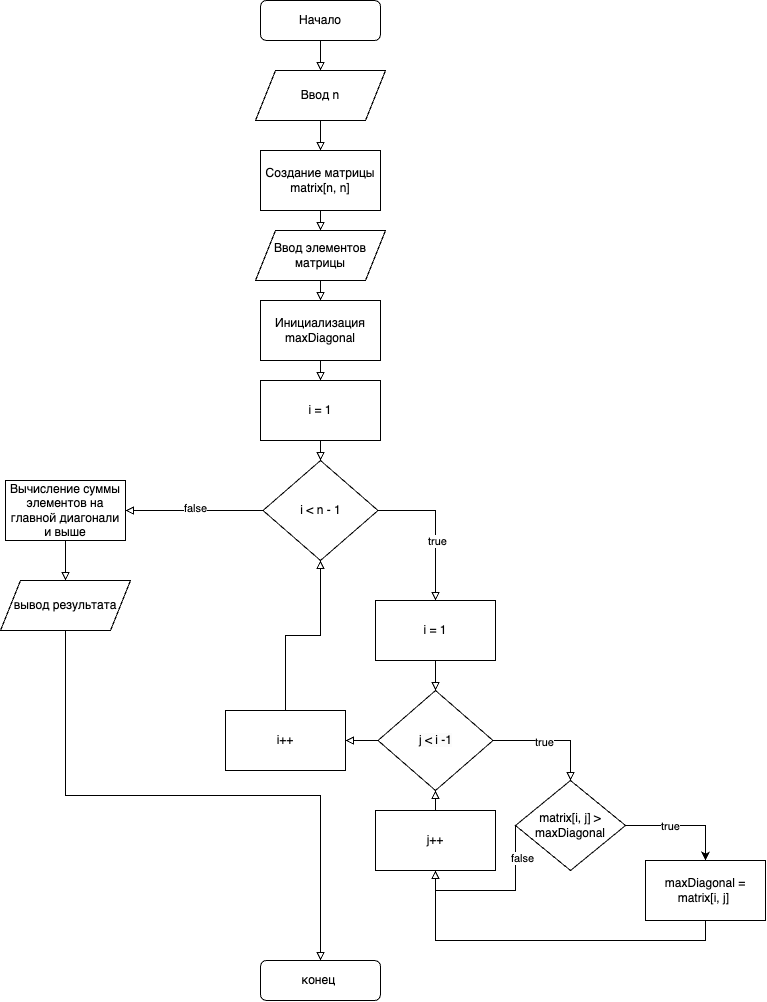

The diagram above was exported from draw.io. Its source (the exported page's mxGraphModel, read from the mxfile embedded in the PNG):
<mxGraphModel dx="2738" dy="1209" grid="1" gridSize="10" guides="1" tooltips="1" connect="1" arrows="1" fold="1" page="1" pageScale="1" pageWidth="827" pageHeight="1169" math="0" shadow="0">
  <root>
    <mxCell id="WIyWlLk6GJQsqaUBKTNV-0" />
    <mxCell id="WIyWlLk6GJQsqaUBKTNV-1" parent="WIyWlLk6GJQsqaUBKTNV-0" />
    <mxCell id="AmUCOKKAHyZwmvde8uGp-10" style="edgeStyle=orthogonalEdgeStyle;rounded=0;orthogonalLoop=1;jettySize=auto;html=1;exitX=0.5;exitY=1;exitDx=0;exitDy=0;entryX=0.5;entryY=0;entryDx=0;entryDy=0;endArrow=block;endFill=0;" edge="1" parent="WIyWlLk6GJQsqaUBKTNV-1" source="WIyWlLk6GJQsqaUBKTNV-3" target="AmUCOKKAHyZwmvde8uGp-0">
      <mxGeometry relative="1" as="geometry" />
    </mxCell>
    <mxCell id="WIyWlLk6GJQsqaUBKTNV-3" value="Начало" style="rounded=1;whiteSpace=wrap;html=1;fontSize=12;glass=0;strokeWidth=1;shadow=0;" parent="WIyWlLk6GJQsqaUBKTNV-1" vertex="1">
      <mxGeometry x="165" y="80" width="120" height="40" as="geometry" />
    </mxCell>
    <mxCell id="AmUCOKKAHyZwmvde8uGp-11" style="edgeStyle=orthogonalEdgeStyle;rounded=0;orthogonalLoop=1;jettySize=auto;html=1;exitX=0.5;exitY=1;exitDx=0;exitDy=0;entryX=0.5;entryY=0;entryDx=0;entryDy=0;endArrow=block;endFill=0;" edge="1" parent="WIyWlLk6GJQsqaUBKTNV-1" source="AmUCOKKAHyZwmvde8uGp-0" target="AmUCOKKAHyZwmvde8uGp-1">
      <mxGeometry relative="1" as="geometry" />
    </mxCell>
    <mxCell id="AmUCOKKAHyZwmvde8uGp-0" value="Ввод n" style="shape=parallelogram;perimeter=parallelogramPerimeter;whiteSpace=wrap;html=1;fixedSize=1;" vertex="1" parent="WIyWlLk6GJQsqaUBKTNV-1">
      <mxGeometry x="160" y="150" width="130" height="50" as="geometry" />
    </mxCell>
    <mxCell id="AmUCOKKAHyZwmvde8uGp-12" style="edgeStyle=orthogonalEdgeStyle;rounded=0;orthogonalLoop=1;jettySize=auto;html=1;exitX=0.5;exitY=1;exitDx=0;exitDy=0;entryX=0.5;entryY=0;entryDx=0;entryDy=0;endArrow=block;endFill=0;" edge="1" parent="WIyWlLk6GJQsqaUBKTNV-1" source="AmUCOKKAHyZwmvde8uGp-1" target="AmUCOKKAHyZwmvde8uGp-2">
      <mxGeometry relative="1" as="geometry" />
    </mxCell>
    <mxCell id="AmUCOKKAHyZwmvde8uGp-1" value="Создание матрицы matrix[n, n]" style="rounded=0;whiteSpace=wrap;html=1;" vertex="1" parent="WIyWlLk6GJQsqaUBKTNV-1">
      <mxGeometry x="165" y="230" width="120" height="60" as="geometry" />
    </mxCell>
    <mxCell id="AmUCOKKAHyZwmvde8uGp-13" style="edgeStyle=orthogonalEdgeStyle;rounded=0;orthogonalLoop=1;jettySize=auto;html=1;exitX=0.5;exitY=1;exitDx=0;exitDy=0;entryX=0.5;entryY=0;entryDx=0;entryDy=0;endArrow=block;endFill=0;" edge="1" parent="WIyWlLk6GJQsqaUBKTNV-1" source="AmUCOKKAHyZwmvde8uGp-2" target="AmUCOKKAHyZwmvde8uGp-3">
      <mxGeometry relative="1" as="geometry" />
    </mxCell>
    <mxCell id="AmUCOKKAHyZwmvde8uGp-2" value="Ввод элементов&lt;div&gt;матрицы&lt;/div&gt;" style="shape=parallelogram;perimeter=parallelogramPerimeter;whiteSpace=wrap;html=1;fixedSize=1;" vertex="1" parent="WIyWlLk6GJQsqaUBKTNV-1">
      <mxGeometry x="160" y="310" width="130" height="50" as="geometry" />
    </mxCell>
    <mxCell id="AmUCOKKAHyZwmvde8uGp-14" style="edgeStyle=orthogonalEdgeStyle;rounded=0;orthogonalLoop=1;jettySize=auto;html=1;exitX=0.5;exitY=1;exitDx=0;exitDy=0;entryX=0.5;entryY=0;entryDx=0;entryDy=0;endArrow=block;endFill=0;" edge="1" parent="WIyWlLk6GJQsqaUBKTNV-1" source="AmUCOKKAHyZwmvde8uGp-3" target="AmUCOKKAHyZwmvde8uGp-4">
      <mxGeometry relative="1" as="geometry" />
    </mxCell>
    <mxCell id="AmUCOKKAHyZwmvde8uGp-3" value="Инициализация maxDiagonal" style="rounded=0;whiteSpace=wrap;html=1;" vertex="1" parent="WIyWlLk6GJQsqaUBKTNV-1">
      <mxGeometry x="165" y="380" width="120" height="60" as="geometry" />
    </mxCell>
    <mxCell id="AmUCOKKAHyZwmvde8uGp-15" style="edgeStyle=orthogonalEdgeStyle;rounded=0;orthogonalLoop=1;jettySize=auto;html=1;exitX=0.5;exitY=1;exitDx=0;exitDy=0;entryX=0.5;entryY=0;entryDx=0;entryDy=0;endArrow=block;endFill=0;" edge="1" parent="WIyWlLk6GJQsqaUBKTNV-1" source="AmUCOKKAHyZwmvde8uGp-4" target="AmUCOKKAHyZwmvde8uGp-5">
      <mxGeometry relative="1" as="geometry" />
    </mxCell>
    <mxCell id="AmUCOKKAHyZwmvde8uGp-4" value="i = 1" style="rounded=0;whiteSpace=wrap;html=1;" vertex="1" parent="WIyWlLk6GJQsqaUBKTNV-1">
      <mxGeometry x="165" y="460" width="120" height="60" as="geometry" />
    </mxCell>
    <mxCell id="AmUCOKKAHyZwmvde8uGp-16" style="edgeStyle=orthogonalEdgeStyle;rounded=0;orthogonalLoop=1;jettySize=auto;html=1;exitX=1;exitY=0.5;exitDx=0;exitDy=0;entryX=0.5;entryY=0;entryDx=0;entryDy=0;endArrow=block;endFill=0;" edge="1" parent="WIyWlLk6GJQsqaUBKTNV-1" source="AmUCOKKAHyZwmvde8uGp-5" target="AmUCOKKAHyZwmvde8uGp-7">
      <mxGeometry relative="1" as="geometry" />
    </mxCell>
    <mxCell id="AmUCOKKAHyZwmvde8uGp-17" value="true" style="edgeLabel;html=1;align=center;verticalAlign=middle;resizable=0;points=[];" vertex="1" connectable="0" parent="AmUCOKKAHyZwmvde8uGp-16">
      <mxGeometry x="0.2" y="1" relative="1" as="geometry">
        <mxPoint as="offset" />
      </mxGeometry>
    </mxCell>
    <mxCell id="AmUCOKKAHyZwmvde8uGp-39" style="edgeStyle=orthogonalEdgeStyle;rounded=0;orthogonalLoop=1;jettySize=auto;html=1;entryX=1;entryY=0.5;entryDx=0;entryDy=0;endArrow=block;endFill=0;" edge="1" parent="WIyWlLk6GJQsqaUBKTNV-1" source="AmUCOKKAHyZwmvde8uGp-5" target="AmUCOKKAHyZwmvde8uGp-36">
      <mxGeometry relative="1" as="geometry" />
    </mxCell>
    <mxCell id="AmUCOKKAHyZwmvde8uGp-41" value="false" style="edgeLabel;html=1;align=center;verticalAlign=middle;resizable=0;points=[];" vertex="1" connectable="0" parent="AmUCOKKAHyZwmvde8uGp-39">
      <mxGeometry x="-0.0036" y="-3" relative="1" as="geometry">
        <mxPoint x="1" as="offset" />
      </mxGeometry>
    </mxCell>
    <mxCell id="AmUCOKKAHyZwmvde8uGp-5" value="i &amp;lt; n - 1" style="rhombus;whiteSpace=wrap;html=1;" vertex="1" parent="WIyWlLk6GJQsqaUBKTNV-1">
      <mxGeometry x="167.5" y="540" width="115" height="100" as="geometry" />
    </mxCell>
    <mxCell id="AmUCOKKAHyZwmvde8uGp-19" style="edgeStyle=orthogonalEdgeStyle;rounded=0;orthogonalLoop=1;jettySize=auto;html=1;exitX=1;exitY=0.5;exitDx=0;exitDy=0;entryX=0.5;entryY=0;entryDx=0;entryDy=0;endArrow=block;endFill=0;" edge="1" parent="WIyWlLk6GJQsqaUBKTNV-1" source="AmUCOKKAHyZwmvde8uGp-6" target="AmUCOKKAHyZwmvde8uGp-9">
      <mxGeometry relative="1" as="geometry" />
    </mxCell>
    <mxCell id="AmUCOKKAHyZwmvde8uGp-20" value="true" style="edgeLabel;html=1;align=center;verticalAlign=middle;resizable=0;points=[];" vertex="1" connectable="0" parent="AmUCOKKAHyZwmvde8uGp-19">
      <mxGeometry x="-0.1404" y="-1" relative="1" as="geometry">
        <mxPoint as="offset" />
      </mxGeometry>
    </mxCell>
    <mxCell id="AmUCOKKAHyZwmvde8uGp-34" style="edgeStyle=orthogonalEdgeStyle;rounded=0;orthogonalLoop=1;jettySize=auto;html=1;exitX=0;exitY=0.5;exitDx=0;exitDy=0;entryX=1;entryY=0.5;entryDx=0;entryDy=0;endArrow=block;endFill=0;" edge="1" parent="WIyWlLk6GJQsqaUBKTNV-1" source="AmUCOKKAHyZwmvde8uGp-6" target="AmUCOKKAHyZwmvde8uGp-33">
      <mxGeometry relative="1" as="geometry" />
    </mxCell>
    <mxCell id="AmUCOKKAHyZwmvde8uGp-6" value="&lt;meta charset=&quot;utf-8&quot;&gt;&lt;span style=&quot;color: rgb(0, 0, 0); font-family: Helvetica; font-size: 12px; font-style: normal; font-variant-ligatures: normal; font-variant-caps: normal; font-weight: 400; letter-spacing: normal; orphans: 2; text-align: center; text-indent: 0px; text-transform: none; widows: 2; word-spacing: 0px; -webkit-text-stroke-width: 0px; white-space: normal; background-color: rgb(251, 251, 251); text-decoration-thickness: initial; text-decoration-style: initial; text-decoration-color: initial; display: inline !important; float: none;&quot;&gt;j &amp;lt; i -1&lt;/span&gt;" style="rhombus;whiteSpace=wrap;html=1;" vertex="1" parent="WIyWlLk6GJQsqaUBKTNV-1">
      <mxGeometry x="282.5" y="770" width="115" height="100" as="geometry" />
    </mxCell>
    <mxCell id="AmUCOKKAHyZwmvde8uGp-18" style="edgeStyle=orthogonalEdgeStyle;rounded=0;orthogonalLoop=1;jettySize=auto;html=1;exitX=0.5;exitY=1;exitDx=0;exitDy=0;entryX=0.5;entryY=0;entryDx=0;entryDy=0;endArrow=block;endFill=0;" edge="1" parent="WIyWlLk6GJQsqaUBKTNV-1" source="AmUCOKKAHyZwmvde8uGp-7" target="AmUCOKKAHyZwmvde8uGp-6">
      <mxGeometry relative="1" as="geometry" />
    </mxCell>
    <mxCell id="AmUCOKKAHyZwmvde8uGp-7" value="i = 1" style="rounded=0;whiteSpace=wrap;html=1;" vertex="1" parent="WIyWlLk6GJQsqaUBKTNV-1">
      <mxGeometry x="280" y="680" width="120" height="60" as="geometry" />
    </mxCell>
    <mxCell id="AmUCOKKAHyZwmvde8uGp-8" style="edgeStyle=orthogonalEdgeStyle;rounded=0;orthogonalLoop=1;jettySize=auto;html=1;exitX=0.5;exitY=1;exitDx=0;exitDy=0;" edge="1" parent="WIyWlLk6GJQsqaUBKTNV-1" source="AmUCOKKAHyZwmvde8uGp-7" target="AmUCOKKAHyZwmvde8uGp-7">
      <mxGeometry relative="1" as="geometry" />
    </mxCell>
    <mxCell id="AmUCOKKAHyZwmvde8uGp-22" style="edgeStyle=orthogonalEdgeStyle;rounded=0;orthogonalLoop=1;jettySize=auto;html=1;exitX=1;exitY=0.5;exitDx=0;exitDy=0;entryX=0.5;entryY=0;entryDx=0;entryDy=0;" edge="1" parent="WIyWlLk6GJQsqaUBKTNV-1" source="AmUCOKKAHyZwmvde8uGp-9" target="AmUCOKKAHyZwmvde8uGp-21">
      <mxGeometry relative="1" as="geometry" />
    </mxCell>
    <mxCell id="AmUCOKKAHyZwmvde8uGp-23" value="true" style="edgeLabel;html=1;align=center;verticalAlign=middle;resizable=0;points=[];" vertex="1" connectable="0" parent="AmUCOKKAHyZwmvde8uGp-22">
      <mxGeometry x="-0.2348" relative="1" as="geometry">
        <mxPoint as="offset" />
      </mxGeometry>
    </mxCell>
    <mxCell id="AmUCOKKAHyZwmvde8uGp-30" style="edgeStyle=orthogonalEdgeStyle;rounded=0;orthogonalLoop=1;jettySize=auto;html=1;exitX=0;exitY=0.5;exitDx=0;exitDy=0;entryX=0.5;entryY=1;entryDx=0;entryDy=0;endArrow=block;endFill=0;" edge="1" parent="WIyWlLk6GJQsqaUBKTNV-1" source="AmUCOKKAHyZwmvde8uGp-9" target="AmUCOKKAHyZwmvde8uGp-29">
      <mxGeometry relative="1" as="geometry">
        <Array as="points">
          <mxPoint x="420" y="970" />
          <mxPoint x="340" y="970" />
        </Array>
      </mxGeometry>
    </mxCell>
    <mxCell id="AmUCOKKAHyZwmvde8uGp-32" value="false" style="edgeLabel;html=1;align=center;verticalAlign=middle;resizable=0;points=[];" vertex="1" connectable="0" parent="AmUCOKKAHyZwmvde8uGp-30">
      <mxGeometry x="-0.6121" y="6" relative="1" as="geometry">
        <mxPoint as="offset" />
      </mxGeometry>
    </mxCell>
    <mxCell id="AmUCOKKAHyZwmvde8uGp-9" value="matrix[i, j] &amp;gt; maxDiagonal" style="rhombus;whiteSpace=wrap;html=1;" vertex="1" parent="WIyWlLk6GJQsqaUBKTNV-1">
      <mxGeometry x="420" y="860" width="110" height="90" as="geometry" />
    </mxCell>
    <mxCell id="AmUCOKKAHyZwmvde8uGp-24" style="edgeStyle=orthogonalEdgeStyle;rounded=0;orthogonalLoop=1;jettySize=auto;html=1;exitX=0.5;exitY=1;exitDx=0;exitDy=0;endArrow=block;endFill=0;entryX=0.5;entryY=1;entryDx=0;entryDy=0;" edge="1" parent="WIyWlLk6GJQsqaUBKTNV-1" source="AmUCOKKAHyZwmvde8uGp-21" target="AmUCOKKAHyZwmvde8uGp-29">
      <mxGeometry relative="1" as="geometry">
        <mxPoint x="340" y="870" as="targetPoint" />
      </mxGeometry>
    </mxCell>
    <mxCell id="AmUCOKKAHyZwmvde8uGp-21" value="maxDiagonal = matrix[i, j]&amp;nbsp;" style="rounded=0;whiteSpace=wrap;html=1;" vertex="1" parent="WIyWlLk6GJQsqaUBKTNV-1">
      <mxGeometry x="550" y="940" width="120" height="60" as="geometry" />
    </mxCell>
    <mxCell id="AmUCOKKAHyZwmvde8uGp-31" style="edgeStyle=orthogonalEdgeStyle;rounded=0;orthogonalLoop=1;jettySize=auto;html=1;exitX=0.5;exitY=0;exitDx=0;exitDy=0;entryX=0.5;entryY=1;entryDx=0;entryDy=0;endArrow=block;endFill=0;" edge="1" parent="WIyWlLk6GJQsqaUBKTNV-1" source="AmUCOKKAHyZwmvde8uGp-29" target="AmUCOKKAHyZwmvde8uGp-6">
      <mxGeometry relative="1" as="geometry" />
    </mxCell>
    <mxCell id="AmUCOKKAHyZwmvde8uGp-29" value="j++" style="rounded=0;whiteSpace=wrap;html=1;" vertex="1" parent="WIyWlLk6GJQsqaUBKTNV-1">
      <mxGeometry x="280" y="890" width="120" height="60" as="geometry" />
    </mxCell>
    <mxCell id="AmUCOKKAHyZwmvde8uGp-35" style="edgeStyle=orthogonalEdgeStyle;rounded=0;orthogonalLoop=1;jettySize=auto;html=1;exitX=0.5;exitY=0;exitDx=0;exitDy=0;entryX=0.5;entryY=1;entryDx=0;entryDy=0;endArrow=block;endFill=0;" edge="1" parent="WIyWlLk6GJQsqaUBKTNV-1" source="AmUCOKKAHyZwmvde8uGp-33" target="AmUCOKKAHyZwmvde8uGp-5">
      <mxGeometry relative="1" as="geometry" />
    </mxCell>
    <mxCell id="AmUCOKKAHyZwmvde8uGp-33" value="i++" style="rounded=0;whiteSpace=wrap;html=1;" vertex="1" parent="WIyWlLk6GJQsqaUBKTNV-1">
      <mxGeometry x="130" y="790" width="120" height="60" as="geometry" />
    </mxCell>
    <mxCell id="AmUCOKKAHyZwmvde8uGp-40" style="edgeStyle=orthogonalEdgeStyle;rounded=0;orthogonalLoop=1;jettySize=auto;html=1;exitX=0.5;exitY=1;exitDx=0;exitDy=0;entryX=0.5;entryY=0;entryDx=0;entryDy=0;endArrow=block;endFill=0;" edge="1" parent="WIyWlLk6GJQsqaUBKTNV-1" source="AmUCOKKAHyZwmvde8uGp-36">
      <mxGeometry relative="1" as="geometry">
        <mxPoint x="-30" y="660" as="targetPoint" />
      </mxGeometry>
    </mxCell>
    <mxCell id="AmUCOKKAHyZwmvde8uGp-36" value="Вычисление суммы элементов на главной диагонали и выше" style="rounded=0;whiteSpace=wrap;html=1;" vertex="1" parent="WIyWlLk6GJQsqaUBKTNV-1">
      <mxGeometry x="-90" y="560" width="120" height="60" as="geometry" />
    </mxCell>
    <mxCell id="AmUCOKKAHyZwmvde8uGp-87" style="edgeStyle=orthogonalEdgeStyle;rounded=0;orthogonalLoop=1;jettySize=auto;html=1;exitX=0.5;exitY=1;exitDx=0;exitDy=0;entryX=0.5;entryY=0;entryDx=0;entryDy=0;endArrow=block;endFill=0;" edge="1" parent="WIyWlLk6GJQsqaUBKTNV-1" source="AmUCOKKAHyZwmvde8uGp-85" target="AmUCOKKAHyZwmvde8uGp-86">
      <mxGeometry relative="1" as="geometry" />
    </mxCell>
    <mxCell id="AmUCOKKAHyZwmvde8uGp-85" value="вывод результата" style="shape=parallelogram;perimeter=parallelogramPerimeter;whiteSpace=wrap;html=1;fixedSize=1;" vertex="1" parent="WIyWlLk6GJQsqaUBKTNV-1">
      <mxGeometry x="-95" y="660" width="130" height="50" as="geometry" />
    </mxCell>
    <mxCell id="AmUCOKKAHyZwmvde8uGp-86" value="конец&amp;nbsp;" style="rounded=1;whiteSpace=wrap;html=1;fontSize=12;glass=0;strokeWidth=1;shadow=0;" vertex="1" parent="WIyWlLk6GJQsqaUBKTNV-1">
      <mxGeometry x="165" y="1040" width="120" height="40" as="geometry" />
    </mxCell>
  </root>
</mxGraphModel>